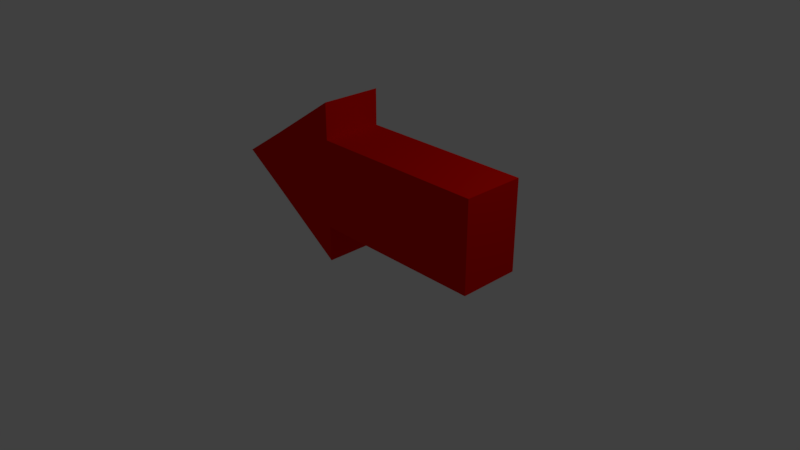 # Source: arrow_v1.blend  (saved by Blender 2.78.0; exported with 4.5.12 LTS)
import bpy
from mathutils import Matrix  # noqa: F401  (used for matrix-valued properties, if any)

bpy.ops.wm.read_factory_settings(use_empty=True)
scene = bpy.context.scene
scene.name = 'Scene'

# ---- collections
col_collection_1 = bpy.data.collections.new('Collection 1'); scene.collection.children.link(col_collection_1)

# ---- materials (node trees are filled in below, after node groups)
mat_material_002 = bpy.data.materials.new('Material.002')
mat_material_002.alpha_threshold = 0.0
mat_material_002.use_transparent_shadow = False
mat_material_002.diffuse_color = (0.8, 0.003311, 0.0, 1.0)
mat_material_002.roughness = 0.5
mat_material_002.specular_intensity = 0.9

# ---- material node trees

# ---- world
world_world = bpy.data.worlds.new('World'); scene.world = world_world
world_world.color = (0.05088, 0.05088, 0.05088)
world_world.use_sun_shadow = False
world_world.sun_shadow_jitter_overblur = 0.0
world_world.cycles.sampling_method = 'MANUAL'

# ---- cameras
cam_camera = bpy.data.cameras.new('Camera')
cam_camera.clip_end = 100.0
cam_camera.lens = 35.0
cam_camera.sensor_width = 32.0
cam_camera.sensor_height = 18.0
cam_camera.ortho_scale = 7.314
cam_camera.dof.focus_distance = 0.0
cam_camera.dof.aperture_fstop = 128.0

# ---- lights
light_lamp = bpy.data.lights.new('Lamp', 'POINT')
light_lamp.transmission_factor = 0.0
light_lamp.cutoff_distance = 30.0
light_lamp.energy = 100.0
light_lamp.shadow_buffer_clip_start = 1.001
light_lamp.shadow_soft_size = 0.1
light_lamp.shadow_maximum_resolution = 0.006
light_lamp.use_absolute_resolution = True

# ---- meshes
me_cube = bpy.data.meshes.new('Cube')
me_cube.from_pydata([(-1.0, -1.0, -1.453), (-1.0, -1.0, 1.453), (-1.0, 1.0, -1.453), (-1.0, 1.0, 1.453), (4.758, -1.0, -1.453), (4.758, -1.0, 1.453), (4.758, 1.0, -1.453), (4.758, 1.0, 1.453), (-3.5, 1.0, -1.0), (-3.5, -1.0, -1.0), (-3.5, -1.0, 1.0), (-3.5, 1.0, 1.0), (-1.0, -1.0, -1.0), (-1.0, -1.0, 1.0), (-1.0, 1.0, -1.0), (-1.0, 1.0, 1.0), (-1.0, -1.0, -2.64), (-1.0, -1.0, 2.64), (-1.0, 1.0, -2.64), (-1.0, 1.0, 2.64), (-3.5, 1.0, -1.0), (-3.5, -1.0, -1.0), (-3.5, -1.0, 1.0), (-3.5, 1.0, 1.0), (-5.06, 1.0, 0.0), (-5.06, -1.0, 0.0), (1.25, 1.0, 1.453), (1.25, 1.0, -1.453), (1.25, -1.0, -1.453), (1.25, -1.0, 1.453)], [(0, 16)], [(19, 17, 1, 15), (27, 26, 7, 6), (6, 7, 5, 4), (28, 29, 1, 0), (27, 6, 4, 28), (26, 3, 1, 29), (9, 10, 11, 8), (3, 2, 8, 11), (0, 1, 10, 9), (0, 2, 14, 12), (12, 16, 18, 14), (19, 11, 10, 17), (13, 17, 10, 1), (12, 0, 9, 16), (16, 9, 8, 18), (18, 8, 2, 14), (19, 15, 3, 11), (10, 11, 23, 22), (8, 9, 21, 20), (20, 21, 25, 24), (22, 23, 24, 25), (21, 9, 10, 22, 25), (11, 20, 24, 23, 8), (7, 26, 29, 5), (2, 27, 28, 0), (4, 5, 29, 28), (2, 3, 26, 27)])
me_cube.materials.append(mat_material_002)
me_cube.use_remesh_preserve_volume = False
me_cube.use_remesh_preserve_attributes = False
me_cube.use_mirror_vertex_groups = False
me_cube.update()

# ---- objects
ob_cube = bpy.data.objects.new('Cube', me_cube)
ob_lamp = bpy.data.objects.new('Lamp', light_lamp)
ob_camera = bpy.data.objects.new('Camera', cam_camera)

# ---- transforms, parenting, visibility, modifiers, constraints
ob_cube.location = (0.1238, 0.0, 1.0)
ob_cube.scale = (0.4, 0.4, 0.4)
ob_cube.lineart.crease_threshold = 0.0
ob_lamp.location = (4.076, 1.005, 5.904)
ob_lamp.rotation_euler = (0.6503, 0.05522, 1.866)
ob_lamp.lock_rotations_4d = False
ob_lamp.empty_display_type = 'ARROWS'
ob_lamp.color = (0.0, 0.0, 0.0, 0.0)
ob_lamp.lineart.crease_threshold = 0.0
ob_camera.location = (7.481, -6.508, 5.344)
ob_camera.rotation_euler = (1.109, 0.0, 0.8149)
ob_camera.lock_rotations_4d = False
ob_camera.empty_display_type = 'ARROWS'
ob_camera.color = (0.0, 0.0, 0.0, 0.0)
ob_camera.display_type = 'WIRE'
ob_camera.lineart.crease_threshold = 0.0

# ---- collection membership
col_collection_1.objects.link(ob_cube)
col_collection_1.objects.link(ob_lamp)
col_collection_1.objects.link(ob_camera)

# ---- scene / render settings (as saved in the file)
scene.camera = ob_camera
scene.frame_start = 1; scene.frame_end = 250; scene.frame_set(1)
scene.render.engine = 'BLENDER_EEVEE_NEXT'
scene.render.resolution_percentage = 50
scene.render.dither_intensity = 0.0
scene.cycles.use_denoising = False
scene.cycles.samples = 128
scene.cycles.sampling_pattern = 'TABULATED_SOBOL'
scene.cycles.light_sampling_threshold = 0.0
scene.cycles.use_adaptive_sampling = False
scene.cycles.use_light_tree = False
scene.cycles.blur_glossy = 0.0
scene.cycles.sample_clamp_indirect = 0.0
scene.view_settings.view_transform = 'Standard'
bpy.context.view_layer.update()
